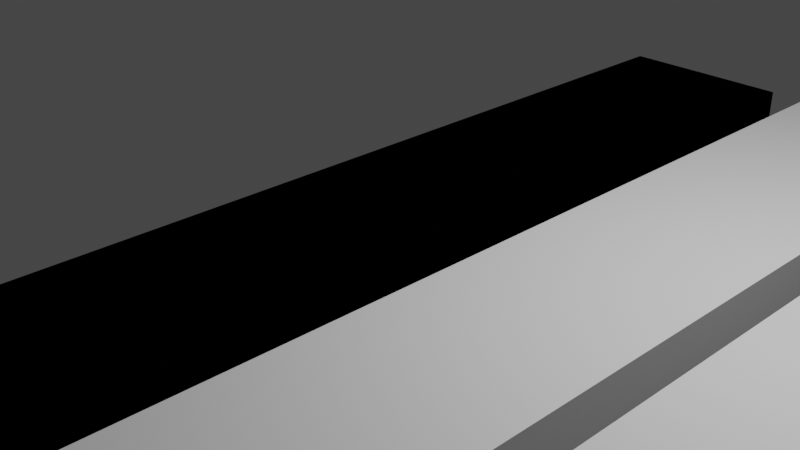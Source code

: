 # Source: 230615-seashack.blend  (saved by Blender 3.5.10; exported with 4.5.12 LTS)
import bpy
from mathutils import Matrix  # noqa: F401  (used for matrix-valued properties, if any)

bpy.ops.wm.read_factory_settings(use_empty=True)
scene = bpy.context.scene
scene.name = 'Scene'

# ---- collections
col_collection = bpy.data.collections.new('Collection'); scene.collection.children.link(col_collection)

# ---- world
world_world = bpy.data.worlds.new('World'); scene.world = world_world
world_world.use_nodes = True; world_world.node_tree.nodes.clear()
_N = world_world.node_tree.nodes; _L = world_world.node_tree.links
n0 = _N.new('ShaderNodeOutputWorld'); n0.name = 'World Output'; n0.location = (300, 300)
n1 = _N.new('ShaderNodeBackground'); n1.name = 'Background'; n1.location = (10, 300)
n1.inputs[0].default_value = (0.05088, 0.05088, 0.05088, 1.0)
_L.new(n1.outputs[0], n0.inputs[0])
n0.is_active_output = True
world_world.color = (0.05088, 0.05088, 0.05088)
world_world.use_sun_shadow = False
world_world.sun_shadow_jitter_overblur = 0.0

# ---- cameras
cam_camera = bpy.data.cameras.new('Camera')
cam_camera.clip_end = 100.0
cam_camera.ortho_scale = 7.314

# ---- lights
light_light = bpy.data.lights.new('Light', 'POINT')
light_light.transmission_factor = 0.0
light_light.energy = 1000.0
light_light.shadow_soft_size = 0.1
light_light.shadow_maximum_resolution = 0.006
light_light.use_absolute_resolution = True

# ---- meshes
me_cube_001 = bpy.data.meshes.new('Cube.001')
me_cube_001.from_pydata([(-1.0, -1.0, -1.0), (-1.0, -1.0, 1.0), (-1.0, 1.0, -1.0), (-1.0, 1.0, 1.0), (1.0, -1.0, -1.0), (1.0, -1.0, 1.0), (1.0, 1.0, -1.0), (1.0, 1.0, 1.0)], [], [(0, 1, 3, 2), (2, 3, 7, 6), (6, 7, 5, 4), (4, 5, 1, 0), (2, 6, 4, 0), (7, 3, 1, 5)])
_uv = me_cube_001.uv_layers.new(name='UVMap')
_uv.uv.foreach_set('vector', [0.375, 0.0, 0.625, 0.0, 0.625, 0.25, 0.375, 0.25, 0.375, 0.25, 0.625, 0.25, 0.625, 0.5, 0.375, 0.5, 0.375, 0.5, 0.625, 0.5, 0.625, 0.75, 0.375, 0.75, 0.375, 0.75, 0.625, 0.75, 0.625, 1.0, 0.375, 1.0, 0.125, 0.5, 0.375, 0.5, 0.375, 0.75, 0.125, 0.75, 0.625, 0.5, 0.875, 0.5, 0.875, 0.75, 0.625, 0.75])
me_cube_001.update()
me_cube_002 = bpy.data.meshes.new('Cube.002')
me_cube_002.from_pydata([(-1.0, -1.0, -1.0), (-1.0, -1.0, 1.0), (-1.0, 1.0, -1.0), (-1.0, 1.0, 1.0), (1.0, -1.0, -1.0), (1.0, -1.0, 1.0), (1.0, 1.0, -1.0), (1.0, 1.0, 1.0)], [], [(0, 1, 3, 2), (2, 3, 7, 6), (6, 7, 5, 4), (4, 5, 1, 0), (2, 6, 4, 0), (7, 3, 1, 5)])
_uv = me_cube_002.uv_layers.new(name='UVMap')
_uv.uv.foreach_set('vector', [0.375, 0.0, 0.625, 0.0, 0.625, 0.25, 0.375, 0.25, 0.375, 0.25, 0.625, 0.25, 0.625, 0.5, 0.375, 0.5, 0.375, 0.5, 0.625, 0.5, 0.625, 0.75, 0.375, 0.75, 0.375, 0.75, 0.625, 0.75, 0.625, 1.0, 0.375, 1.0, 0.125, 0.5, 0.375, 0.5, 0.375, 0.75, 0.125, 0.75, 0.625, 0.5, 0.875, 0.5, 0.875, 0.75, 0.625, 0.75])
me_cube_002.update()
me_cube_003 = bpy.data.meshes.new('Cube.003')
me_cube_003.from_pydata([(-1.0, -1.0, -1.0), (-1.0, -1.0, 1.0), (-1.0, 1.0, -1.0), (-1.0, 1.0, 1.0), (1.0, -1.0, -1.0), (1.0, -1.0, 1.0), (1.0, 1.0, -1.0), (1.0, 1.0, 1.0)], [], [(0, 1, 3, 2), (2, 3, 7, 6), (6, 7, 5, 4), (4, 5, 1, 0), (2, 6, 4, 0), (7, 3, 1, 5)])
_uv = me_cube_003.uv_layers.new(name='UVMap')
_uv.uv.foreach_set('vector', [0.375, 0.0, 0.625, 0.0, 0.625, 0.25, 0.375, 0.25, 0.375, 0.25, 0.625, 0.25, 0.625, 0.5, 0.375, 0.5, 0.375, 0.5, 0.625, 0.5, 0.625, 0.75, 0.375, 0.75, 0.375, 0.75, 0.625, 0.75, 0.625, 1.0, 0.375, 1.0, 0.125, 0.5, 0.375, 0.5, 0.375, 0.75, 0.125, 0.75, 0.625, 0.5, 0.875, 0.5, 0.875, 0.75, 0.625, 0.75])
me_cube_003.update()
me_cube_004 = bpy.data.meshes.new('Cube.004')
me_cube_004.from_pydata([(-1.0, -1.0, -1.0), (-1.0, -1.0, 1.0), (-1.0, 1.0, -1.0), (-1.0, 1.0, 1.0), (1.0, -1.0, -1.0), (1.0, -1.0, 1.0), (1.0, 1.0, -1.0), (1.0, 1.0, 1.0)], [], [(0, 1, 3, 2), (2, 3, 7, 6), (6, 7, 5, 4), (4, 5, 1, 0), (2, 6, 4, 0), (7, 3, 1, 5)])
_uv = me_cube_004.uv_layers.new(name='UVMap')
_uv.uv.foreach_set('vector', [0.375, 0.0, 0.625, 0.0, 0.625, 0.25, 0.375, 0.25, 0.375, 0.25, 0.625, 0.25, 0.625, 0.5, 0.375, 0.5, 0.375, 0.5, 0.625, 0.5, 0.625, 0.75, 0.375, 0.75, 0.375, 0.75, 0.625, 0.75, 0.625, 1.0, 0.375, 1.0, 0.125, 0.5, 0.375, 0.5, 0.375, 0.75, 0.125, 0.75, 0.625, 0.5, 0.875, 0.5, 0.875, 0.75, 0.625, 0.75])
me_cube_004.update()

# ---- objects
ob_light = bpy.data.objects.new('Light', light_light)
ob_camera = bpy.data.objects.new('Camera', cam_camera)
ob_cube = bpy.data.objects.new('Cube', me_cube_001)
ob_cube_001 = bpy.data.objects.new('Cube.001', me_cube_002)
ob_cube_002 = bpy.data.objects.new('Cube.002', me_cube_003)
ob_cube_003 = bpy.data.objects.new('Cube.003', me_cube_004)

# ---- transforms, parenting, visibility, modifiers, constraints
ob_light.location = (4.076, 1.005, 5.904)
ob_light.rotation_euler = (0.6503, 0.05522, 1.866)
ob_light.lock_rotations_4d = False
ob_light.empty_display_type = 'ARROWS'
ob_light.color = (0.0, 0.0, 0.0, 0.0)
ob_light.lineart.crease_threshold = 0.0
ob_camera.location = (7.359, -6.926, 4.958)
ob_camera.rotation_euler = (1.109, 0.0, 0.8149)
ob_camera.lock_rotations_4d = False
ob_camera.empty_display_type = 'ARROWS'
ob_camera.color = (0.0, 0.0, 0.0, 0.0)
ob_camera.display_type = 'WIRE'
ob_camera.lineart.crease_threshold = 0.0
ob_cube.location = (0.0, 0.0, 0.0)
ob_cube.scale = (1.0, 5.45, 0.277)
ob_cube_001.location = (0.0, 0.0, 0.0)
ob_cube_001.scale = (1.0, 5.45, 0.277)
ob_cube_002.location = (2.41, 0.0196, 0.0)
ob_cube_002.scale = (1.0, 5.45, 0.277)
ob_cube_003.location = (4.782, 0.05879, 0.0)
ob_cube_003.scale = (1.0, 5.45, 0.277)

# ---- collection membership
col_collection.objects.link(ob_light)
col_collection.objects.link(ob_camera)
col_collection.objects.link(ob_cube)
col_collection.objects.link(ob_cube_001)
col_collection.objects.link(ob_cube_002)
col_collection.objects.link(ob_cube_003)

# ---- scene / render settings (as saved in the file)
scene.camera = ob_camera
scene.frame_start = 1; scene.frame_end = 250; scene.frame_set(1)
scene.render.engine = 'BLENDER_EEVEE_NEXT'
scene.cycles.sampling_pattern = 'TABULATED_SOBOL'
scene.view_settings.view_transform = 'Filmic'
bpy.context.view_layer.update()
